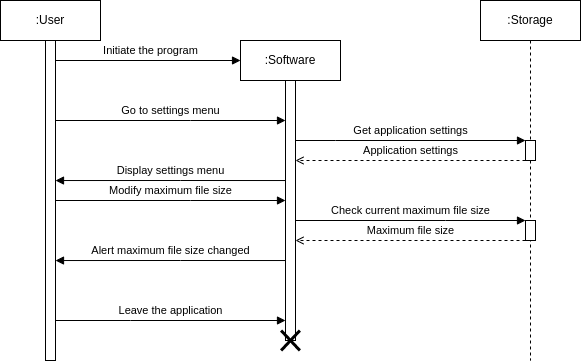

The diagram above was exported from draw.io. Its source (the exported page's mxGraphModel, read from the mxfile embedded in the PNG):
<mxGraphModel dx="777" dy="482" grid="1" gridSize="5" guides="1" tooltips="1" connect="1" arrows="1" fold="1" page="1" pageScale="1" pageWidth="827" pageHeight="1169" background="#ffffff" math="0" shadow="0">
  <root>
    <mxCell id="0" />
    <mxCell id="1" parent="0" />
    <mxCell id="whCqR9WKjMdGKWVTpDrm-1" value=":User" style="shape=umlLifeline;perimeter=lifelinePerimeter;whiteSpace=wrap;html=1;container=1;collapsible=0;recursiveResize=0;outlineConnect=0;" parent="1" vertex="1">
      <mxGeometry x="30" y="20" width="100" height="360" as="geometry" />
    </mxCell>
    <mxCell id="whCqR9WKjMdGKWVTpDrm-2" value="" style="html=1;points=[];perimeter=orthogonalPerimeter;" parent="whCqR9WKjMdGKWVTpDrm-1" vertex="1">
      <mxGeometry x="45" y="40" width="10" height="320" as="geometry" />
    </mxCell>
    <mxCell id="whCqR9WKjMdGKWVTpDrm-3" value=":Software" style="shape=umlLifeline;perimeter=lifelinePerimeter;whiteSpace=wrap;html=1;container=1;collapsible=0;recursiveResize=0;outlineConnect=0;" parent="1" vertex="1">
      <mxGeometry x="270" y="60" width="100" height="300" as="geometry" />
    </mxCell>
    <mxCell id="whCqR9WKjMdGKWVTpDrm-4" value="" style="html=1;points=[];perimeter=orthogonalPerimeter;" parent="whCqR9WKjMdGKWVTpDrm-3" vertex="1">
      <mxGeometry x="45" y="40" width="10" height="260" as="geometry" />
    </mxCell>
    <mxCell id="whCqR9WKjMdGKWVTpDrm-5" value=":Storage" style="shape=umlLifeline;perimeter=lifelinePerimeter;whiteSpace=wrap;html=1;container=1;collapsible=0;recursiveResize=0;outlineConnect=0;" parent="1" vertex="1">
      <mxGeometry x="510" y="20" width="100" height="360" as="geometry" />
    </mxCell>
    <mxCell id="whCqR9WKjMdGKWVTpDrm-8" value="" style="html=1;points=[];perimeter=orthogonalPerimeter;" parent="whCqR9WKjMdGKWVTpDrm-5" vertex="1">
      <mxGeometry x="45" y="140" width="10" height="20" as="geometry" />
    </mxCell>
    <mxCell id="whCqR9WKjMdGKWVTpDrm-9" value="Get application settings" style="edgeStyle=orthogonalEdgeStyle;rounded=0;orthogonalLoop=1;jettySize=auto;html=1;endArrow=block;endFill=1;" parent="whCqR9WKjMdGKWVTpDrm-5" target="whCqR9WKjMdGKWVTpDrm-8" edge="1">
      <mxGeometry y="10" relative="1" as="geometry">
        <mxPoint x="-185" y="140" as="sourcePoint" />
        <mxPoint x="50" y="150" as="targetPoint" />
        <Array as="points">
          <mxPoint x="-145" y="140" />
          <mxPoint x="-145" y="140" />
        </Array>
        <mxPoint as="offset" />
      </mxGeometry>
    </mxCell>
    <mxCell id="whCqR9WKjMdGKWVTpDrm-10" value="Application settings" style="edgeStyle=orthogonalEdgeStyle;rounded=0;orthogonalLoop=1;jettySize=auto;html=1;endArrow=open;endFill=0;dashed=1;" parent="whCqR9WKjMdGKWVTpDrm-5" source="whCqR9WKjMdGKWVTpDrm-8" edge="1">
      <mxGeometry y="-10" relative="1" as="geometry">
        <mxPoint x="50" y="175" as="sourcePoint" />
        <mxPoint x="-185" y="160" as="targetPoint" />
        <Array as="points">
          <mxPoint x="-105" y="160" />
          <mxPoint x="-105" y="160" />
        </Array>
        <mxPoint as="offset" />
      </mxGeometry>
    </mxCell>
    <mxCell id="whCqR9WKjMdGKWVTpDrm-11" value="Initiate the program" style="edgeStyle=orthogonalEdgeStyle;rounded=0;orthogonalLoop=1;jettySize=auto;html=1;endArrow=block;endFill=1;" parent="1" source="whCqR9WKjMdGKWVTpDrm-2" edge="1">
      <mxGeometry x="0.0269" y="10" relative="1" as="geometry">
        <mxPoint x="270" y="80" as="targetPoint" />
        <Array as="points">
          <mxPoint x="270" y="80" />
        </Array>
        <mxPoint as="offset" />
      </mxGeometry>
    </mxCell>
    <mxCell id="whCqR9WKjMdGKWVTpDrm-12" value="Go to settings menu" style="edgeStyle=orthogonalEdgeStyle;rounded=0;orthogonalLoop=1;jettySize=auto;html=1;endArrow=block;endFill=1;" parent="1" source="whCqR9WKjMdGKWVTpDrm-2" target="whCqR9WKjMdGKWVTpDrm-4" edge="1">
      <mxGeometry y="10" relative="1" as="geometry">
        <Array as="points">
          <mxPoint x="220" y="140" />
          <mxPoint x="220" y="140" />
        </Array>
        <mxPoint as="offset" />
      </mxGeometry>
    </mxCell>
    <mxCell id="whCqR9WKjMdGKWVTpDrm-13" value="Display settings menu" style="edgeStyle=orthogonalEdgeStyle;rounded=0;orthogonalLoop=1;jettySize=auto;html=1;endArrow=block;endFill=1;" parent="1" edge="1">
      <mxGeometry y="-10" relative="1" as="geometry">
        <mxPoint x="314.9999999999999" y="200.0344827586207" as="sourcePoint" />
        <mxPoint x="85" y="200.0344827586207" as="targetPoint" />
        <Array as="points">
          <mxPoint x="210" y="200" />
          <mxPoint x="210" y="200" />
        </Array>
        <mxPoint as="offset" />
      </mxGeometry>
    </mxCell>
    <mxCell id="whCqR9WKjMdGKWVTpDrm-22" value="Leave the application" style="edgeStyle=orthogonalEdgeStyle;rounded=0;orthogonalLoop=1;jettySize=auto;html=1;endArrow=block;endFill=1;" parent="1" edge="1">
      <mxGeometry y="10" relative="1" as="geometry">
        <mxPoint x="85" y="340.0044827586207" as="sourcePoint" />
        <mxPoint x="314.9999999999999" y="340.0044827586207" as="targetPoint" />
        <Array as="points">
          <mxPoint x="160" y="339.97" />
          <mxPoint x="160" y="339.97" />
        </Array>
        <mxPoint as="offset" />
      </mxGeometry>
    </mxCell>
    <mxCell id="Wb7rdXqL1HycS88O0xCe-1" value="Modify maximum file size" style="edgeStyle=orthogonalEdgeStyle;rounded=0;orthogonalLoop=1;jettySize=auto;html=1;endArrow=block;endFill=1;" parent="1" edge="1">
      <mxGeometry y="10" relative="1" as="geometry">
        <Array as="points">
          <mxPoint x="220" y="220" />
          <mxPoint x="220" y="220" />
        </Array>
        <mxPoint as="offset" />
        <mxPoint x="85" y="220" as="sourcePoint" />
        <mxPoint x="315" y="220" as="targetPoint" />
      </mxGeometry>
    </mxCell>
    <mxCell id="jT40Z1gsfqWVBwLIJyoX-1" value="" style="html=1;points=[];perimeter=orthogonalPerimeter;" parent="1" vertex="1">
      <mxGeometry x="555" y="240" width="10" height="20" as="geometry" />
    </mxCell>
    <mxCell id="jT40Z1gsfqWVBwLIJyoX-6" value="Check current maximum file size" style="edgeStyle=orthogonalEdgeStyle;rounded=0;orthogonalLoop=1;jettySize=auto;html=1;endArrow=block;endFill=1;" parent="1" target="jT40Z1gsfqWVBwLIJyoX-1" edge="1">
      <mxGeometry y="10" relative="1" as="geometry">
        <Array as="points">
          <mxPoint x="475" y="240" />
          <mxPoint x="475" y="240" />
        </Array>
        <mxPoint as="offset" />
        <mxPoint x="325" y="240" as="sourcePoint" />
      </mxGeometry>
    </mxCell>
    <mxCell id="jT40Z1gsfqWVBwLIJyoX-7" value="Maximum file size" style="edgeStyle=orthogonalEdgeStyle;rounded=0;orthogonalLoop=1;jettySize=auto;html=1;endArrow=open;endFill=0;dashed=1;" parent="1" source="jT40Z1gsfqWVBwLIJyoX-1" edge="1">
      <mxGeometry y="-10" relative="1" as="geometry">
        <Array as="points">
          <mxPoint x="495" y="260" />
          <mxPoint x="495" y="260" />
        </Array>
        <mxPoint as="offset" />
        <mxPoint x="325" y="260" as="targetPoint" />
      </mxGeometry>
    </mxCell>
    <mxCell id="jT40Z1gsfqWVBwLIJyoX-10" value="Alert maximum file size changed" style="edgeStyle=orthogonalEdgeStyle;rounded=0;orthogonalLoop=1;jettySize=auto;html=1;endArrow=block;endFill=1;" parent="1" edge="1">
      <mxGeometry x="0.0015" y="-10" relative="1" as="geometry">
        <mxPoint x="314.9999999999999" y="280.0344827586207" as="sourcePoint" />
        <mxPoint x="85" y="280.0344827586207" as="targetPoint" />
        <Array as="points">
          <mxPoint x="210" y="280" />
          <mxPoint x="210" y="280" />
        </Array>
        <mxPoint as="offset" />
      </mxGeometry>
    </mxCell>
    <mxCell id="whCqR9WKjMdGKWVTpDrm-23" value="" style="shape=umlDestroy;whiteSpace=wrap;html=1;strokeWidth=3;" parent="1" vertex="1">
      <mxGeometry x="310.62" y="350" width="18.75" height="20" as="geometry" />
    </mxCell>
  </root>
</mxGraphModel>